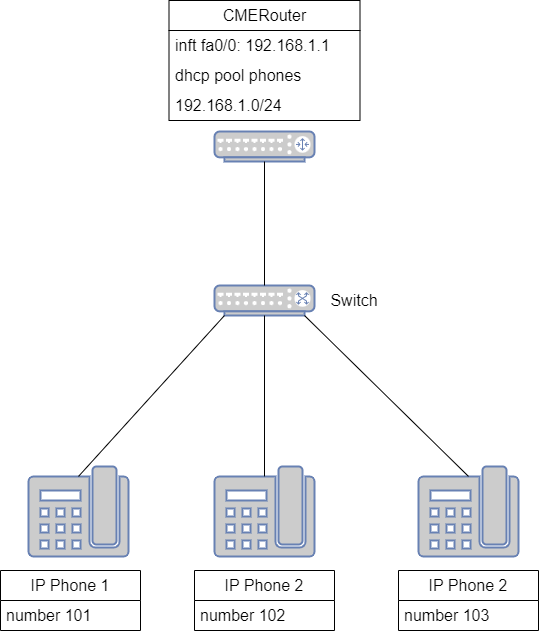

The diagram above was exported from draw.io. Its source (the exported page's mxGraphModel, read from the mxfile embedded in the PNG):
<mxGraphModel dx="2950" dy="1412" grid="0" gridSize="10" guides="1" tooltips="1" connect="1" arrows="1" fold="1" page="0" pageScale="1" pageWidth="827" pageHeight="1169" math="0" shadow="0">
  <root>
    <mxCell id="0" />
    <mxCell id="1" parent="0" />
    <mxCell id="oh748nPY5PwCXO2KXE91-2" value="" style="fontColor=#0066CC;verticalAlign=top;verticalLabelPosition=bottom;labelPosition=center;align=center;html=1;outlineConnect=0;fillColor=#CCCCCC;strokeColor=#6881B3;gradientColor=none;gradientDirection=north;strokeWidth=2;shape=mxgraph.networks.router;fontSize=16;" vertex="1" parent="1">
      <mxGeometry x="-444" y="-45" width="100" height="30" as="geometry" />
    </mxCell>
    <mxCell id="oh748nPY5PwCXO2KXE91-3" value="" style="fontColor=#0066CC;verticalAlign=top;verticalLabelPosition=bottom;labelPosition=center;align=center;html=1;outlineConnect=0;fillColor=#CCCCCC;strokeColor=#6881B3;gradientColor=none;gradientDirection=north;strokeWidth=2;shape=mxgraph.networks.switch;fontSize=16;" vertex="1" parent="1">
      <mxGeometry x="-444" y="109" width="100" height="30" as="geometry" />
    </mxCell>
    <mxCell id="oh748nPY5PwCXO2KXE91-4" value="" style="fontColor=#0066CC;verticalAlign=top;verticalLabelPosition=bottom;labelPosition=center;align=center;html=1;outlineConnect=0;fillColor=#CCCCCC;strokeColor=#6881B3;gradientColor=none;gradientDirection=north;strokeWidth=2;shape=mxgraph.networks.phone_2;fontSize=16;" vertex="1" parent="1">
      <mxGeometry x="-630" y="290" width="100" height="90" as="geometry" />
    </mxCell>
    <mxCell id="oh748nPY5PwCXO2KXE91-5" value="" style="fontColor=#0066CC;verticalAlign=top;verticalLabelPosition=bottom;labelPosition=center;align=center;html=1;outlineConnect=0;fillColor=#CCCCCC;strokeColor=#6881B3;gradientColor=none;gradientDirection=north;strokeWidth=2;shape=mxgraph.networks.phone_2;fontSize=16;" vertex="1" parent="1">
      <mxGeometry x="-240" y="290" width="100" height="90" as="geometry" />
    </mxCell>
    <mxCell id="oh748nPY5PwCXO2KXE91-6" value="" style="fontColor=#0066CC;verticalAlign=top;verticalLabelPosition=bottom;labelPosition=center;align=center;html=1;outlineConnect=0;fillColor=#CCCCCC;strokeColor=#6881B3;gradientColor=none;gradientDirection=north;strokeWidth=2;shape=mxgraph.networks.phone_2;fontSize=16;" vertex="1" parent="1">
      <mxGeometry x="-444" y="290" width="100" height="90" as="geometry" />
    </mxCell>
    <mxCell id="oh748nPY5PwCXO2KXE91-9" value="" style="endArrow=none;html=1;rounded=0;fontSize=12;curved=1;startSize=8;endSize=8;exitX=0.5;exitY=0.11;exitDx=0;exitDy=0;exitPerimeter=0;entryX=0.1;entryY=1;entryDx=0;entryDy=0;entryPerimeter=0;" edge="1" parent="1" source="oh748nPY5PwCXO2KXE91-4" target="oh748nPY5PwCXO2KXE91-3">
      <mxGeometry width="50" height="50" relative="1" as="geometry">
        <mxPoint x="-413" y="208" as="sourcePoint" />
        <mxPoint x="-363" y="158" as="targetPoint" />
      </mxGeometry>
    </mxCell>
    <mxCell id="oh748nPY5PwCXO2KXE91-10" value="" style="endArrow=none;html=1;rounded=0;fontSize=12;curved=1;startSize=8;endSize=8;exitX=0.5;exitY=0.11;exitDx=0;exitDy=0;exitPerimeter=0;entryX=0.5;entryY=1;entryDx=0;entryDy=0;entryPerimeter=0;" edge="1" parent="1" source="oh748nPY5PwCXO2KXE91-6" target="oh748nPY5PwCXO2KXE91-3">
      <mxGeometry width="50" height="50" relative="1" as="geometry">
        <mxPoint x="-570" y="310" as="sourcePoint" />
        <mxPoint x="-424" y="149" as="targetPoint" />
      </mxGeometry>
    </mxCell>
    <mxCell id="oh748nPY5PwCXO2KXE91-11" value="" style="endArrow=none;html=1;rounded=0;fontSize=12;curved=1;startSize=8;endSize=8;exitX=0.5;exitY=0.11;exitDx=0;exitDy=0;exitPerimeter=0;entryX=0.9;entryY=1;entryDx=0;entryDy=0;entryPerimeter=0;" edge="1" parent="1" source="oh748nPY5PwCXO2KXE91-5" target="oh748nPY5PwCXO2KXE91-3">
      <mxGeometry width="50" height="50" relative="1" as="geometry">
        <mxPoint x="-560" y="320" as="sourcePoint" />
        <mxPoint x="-414" y="159" as="targetPoint" />
      </mxGeometry>
    </mxCell>
    <mxCell id="oh748nPY5PwCXO2KXE91-12" value="" style="endArrow=none;html=1;rounded=0;fontSize=12;curved=1;startSize=8;endSize=8;exitX=0.5;exitY=0;exitDx=0;exitDy=0;exitPerimeter=0;entryX=0.5;entryY=1;entryDx=0;entryDy=0;entryPerimeter=0;" edge="1" parent="1" source="oh748nPY5PwCXO2KXE91-3" target="oh748nPY5PwCXO2KXE91-2">
      <mxGeometry width="50" height="50" relative="1" as="geometry">
        <mxPoint x="-233" y="146" as="sourcePoint" />
        <mxPoint x="-397" y="-11" as="targetPoint" />
      </mxGeometry>
    </mxCell>
    <mxCell id="oh748nPY5PwCXO2KXE91-13" value="IP Phone 1" style="swimlane;fontStyle=0;childLayout=stackLayout;horizontal=1;startSize=30;horizontalStack=0;resizeParent=1;resizeParentMax=0;resizeLast=0;collapsible=1;marginBottom=0;whiteSpace=wrap;html=1;fontSize=16;" vertex="1" parent="1">
      <mxGeometry x="-658" y="394" width="140" height="60" as="geometry" />
    </mxCell>
    <mxCell id="oh748nPY5PwCXO2KXE91-15" value="number 101" style="text;strokeColor=none;fillColor=none;align=left;verticalAlign=middle;spacingLeft=4;spacingRight=4;overflow=hidden;points=[[0,0.5],[1,0.5]];portConstraint=eastwest;rotatable=0;whiteSpace=wrap;html=1;fontSize=16;" vertex="1" parent="oh748nPY5PwCXO2KXE91-13">
      <mxGeometry y="30" width="140" height="30" as="geometry" />
    </mxCell>
    <mxCell id="oh748nPY5PwCXO2KXE91-17" value="IP Phone 2" style="swimlane;fontStyle=0;childLayout=stackLayout;horizontal=1;startSize=30;horizontalStack=0;resizeParent=1;resizeParentMax=0;resizeLast=0;collapsible=1;marginBottom=0;whiteSpace=wrap;html=1;fontSize=16;" vertex="1" parent="1">
      <mxGeometry x="-464" y="394" width="140" height="60" as="geometry" />
    </mxCell>
    <mxCell id="oh748nPY5PwCXO2KXE91-18" value="number 102" style="text;strokeColor=none;fillColor=none;align=left;verticalAlign=middle;spacingLeft=4;spacingRight=4;overflow=hidden;points=[[0,0.5],[1,0.5]];portConstraint=eastwest;rotatable=0;whiteSpace=wrap;html=1;fontSize=16;" vertex="1" parent="oh748nPY5PwCXO2KXE91-17">
      <mxGeometry y="30" width="140" height="30" as="geometry" />
    </mxCell>
    <mxCell id="oh748nPY5PwCXO2KXE91-21" value="IP Phone 2" style="swimlane;fontStyle=0;childLayout=stackLayout;horizontal=1;startSize=30;horizontalStack=0;resizeParent=1;resizeParentMax=0;resizeLast=0;collapsible=1;marginBottom=0;whiteSpace=wrap;html=1;fontSize=16;" vertex="1" parent="1">
      <mxGeometry x="-260" y="394" width="140" height="60" as="geometry" />
    </mxCell>
    <mxCell id="oh748nPY5PwCXO2KXE91-22" value="number 103" style="text;strokeColor=none;fillColor=none;align=left;verticalAlign=middle;spacingLeft=4;spacingRight=4;overflow=hidden;points=[[0,0.5],[1,0.5]];portConstraint=eastwest;rotatable=0;whiteSpace=wrap;html=1;fontSize=16;" vertex="1" parent="oh748nPY5PwCXO2KXE91-21">
      <mxGeometry y="30" width="140" height="30" as="geometry" />
    </mxCell>
    <mxCell id="oh748nPY5PwCXO2KXE91-26" value="CMERouter" style="swimlane;fontStyle=0;childLayout=stackLayout;horizontal=1;startSize=30;horizontalStack=0;resizeParent=1;resizeParentMax=0;resizeLast=0;collapsible=1;marginBottom=0;whiteSpace=wrap;html=1;fontSize=16;" vertex="1" parent="1">
      <mxGeometry x="-489.5" y="-176" width="191" height="120" as="geometry" />
    </mxCell>
    <mxCell id="oh748nPY5PwCXO2KXE91-27" value="inft fa0/0: 192.168.1.1" style="text;strokeColor=none;fillColor=none;align=left;verticalAlign=middle;spacingLeft=4;spacingRight=4;overflow=hidden;points=[[0,0.5],[1,0.5]];portConstraint=eastwest;rotatable=0;whiteSpace=wrap;html=1;fontSize=16;" vertex="1" parent="oh748nPY5PwCXO2KXE91-26">
      <mxGeometry y="30" width="191" height="30" as="geometry" />
    </mxCell>
    <mxCell id="oh748nPY5PwCXO2KXE91-28" value="dhcp pool phones" style="text;strokeColor=none;fillColor=none;align=left;verticalAlign=middle;spacingLeft=4;spacingRight=4;overflow=hidden;points=[[0,0.5],[1,0.5]];portConstraint=eastwest;rotatable=0;whiteSpace=wrap;html=1;fontSize=16;" vertex="1" parent="oh748nPY5PwCXO2KXE91-26">
      <mxGeometry y="60" width="191" height="30" as="geometry" />
    </mxCell>
    <mxCell id="oh748nPY5PwCXO2KXE91-29" value="192.168.1.0/24" style="text;strokeColor=none;fillColor=none;align=left;verticalAlign=middle;spacingLeft=4;spacingRight=4;overflow=hidden;points=[[0,0.5],[1,0.5]];portConstraint=eastwest;rotatable=0;whiteSpace=wrap;html=1;fontSize=16;" vertex="1" parent="oh748nPY5PwCXO2KXE91-26">
      <mxGeometry y="90" width="191" height="30" as="geometry" />
    </mxCell>
    <mxCell id="oh748nPY5PwCXO2KXE91-30" value="Switch" style="text;html=1;strokeColor=none;fillColor=none;align=center;verticalAlign=middle;whiteSpace=wrap;rounded=0;fontSize=16;" vertex="1" parent="1">
      <mxGeometry x="-334" y="109" width="60" height="30" as="geometry" />
    </mxCell>
  </root>
</mxGraphModel>